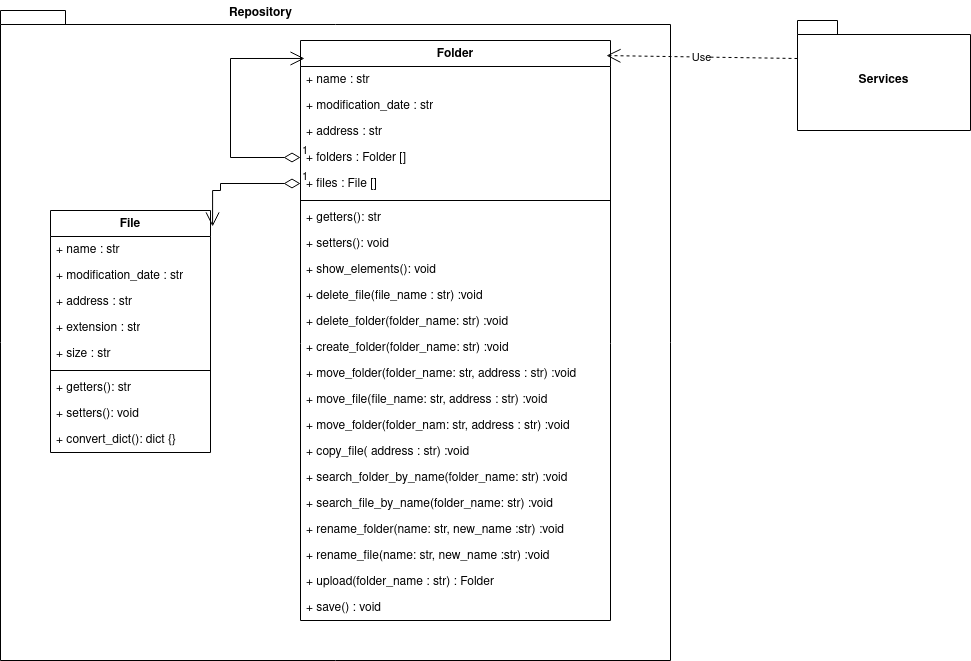

The diagram above was exported from draw.io. Its source (the exported page's mxGraphModel, read from the mxfile embedded in the PNG):
<mxGraphModel dx="1354" dy="564" grid="1" gridSize="10" guides="1" tooltips="1" connect="1" arrows="1" fold="1" page="1" pageScale="1" pageWidth="827" pageHeight="1169" math="0" shadow="0">
  <root>
    <mxCell id="0" />
    <mxCell id="1" parent="0" />
    <mxCell id="paz13FMdXygY1V_q0Hju-5" value="" style="shape=folder;fontStyle=1;spacingTop=10;tabWidth=40;tabHeight=14;tabPosition=left;html=1;whiteSpace=wrap;" vertex="1" parent="1">
      <mxGeometry x="30" y="30" width="670" height="650" as="geometry" />
    </mxCell>
    <mxCell id="paz13FMdXygY1V_q0Hju-1" value="Folder" style="swimlane;fontStyle=1;align=center;verticalAlign=top;childLayout=stackLayout;horizontal=1;startSize=26;horizontalStack=0;resizeParent=1;resizeParentMax=0;resizeLast=0;collapsible=1;marginBottom=0;whiteSpace=wrap;html=1;" vertex="1" parent="1">
      <mxGeometry x="330" y="60" width="310" height="580" as="geometry" />
    </mxCell>
    <mxCell id="paz13FMdXygY1V_q0Hju-2" value="+ name : str" style="text;strokeColor=none;fillColor=none;align=left;verticalAlign=top;spacingLeft=4;spacingRight=4;overflow=hidden;rotatable=0;points=[[0,0.5],[1,0.5]];portConstraint=eastwest;whiteSpace=wrap;html=1;" vertex="1" parent="paz13FMdXygY1V_q0Hju-1">
      <mxGeometry y="26" width="310" height="26" as="geometry" />
    </mxCell>
    <mxCell id="paz13FMdXygY1V_q0Hju-6" value="+ modification_date : str" style="text;strokeColor=none;fillColor=none;align=left;verticalAlign=top;spacingLeft=4;spacingRight=4;overflow=hidden;rotatable=0;points=[[0,0.5],[1,0.5]];portConstraint=eastwest;whiteSpace=wrap;html=1;" vertex="1" parent="paz13FMdXygY1V_q0Hju-1">
      <mxGeometry y="52" width="310" height="26" as="geometry" />
    </mxCell>
    <mxCell id="paz13FMdXygY1V_q0Hju-9" value="+ address : str" style="text;strokeColor=none;fillColor=none;align=left;verticalAlign=top;spacingLeft=4;spacingRight=4;overflow=hidden;rotatable=0;points=[[0,0.5],[1,0.5]];portConstraint=eastwest;whiteSpace=wrap;html=1;" vertex="1" parent="paz13FMdXygY1V_q0Hju-1">
      <mxGeometry y="78" width="310" height="26" as="geometry" />
    </mxCell>
    <mxCell id="paz13FMdXygY1V_q0Hju-7" value="+ folders : Folder []" style="text;strokeColor=none;fillColor=none;align=left;verticalAlign=top;spacingLeft=4;spacingRight=4;overflow=hidden;rotatable=0;points=[[0,0.5],[1,0.5]];portConstraint=eastwest;whiteSpace=wrap;html=1;" vertex="1" parent="paz13FMdXygY1V_q0Hju-1">
      <mxGeometry y="104" width="310" height="26" as="geometry" />
    </mxCell>
    <mxCell id="paz13FMdXygY1V_q0Hju-8" value="+ files : File []" style="text;strokeColor=none;fillColor=none;align=left;verticalAlign=top;spacingLeft=4;spacingRight=4;overflow=hidden;rotatable=0;points=[[0,0.5],[1,0.5]];portConstraint=eastwest;whiteSpace=wrap;html=1;" vertex="1" parent="paz13FMdXygY1V_q0Hju-1">
      <mxGeometry y="130" width="310" height="26" as="geometry" />
    </mxCell>
    <mxCell id="paz13FMdXygY1V_q0Hju-3" value="" style="line;strokeWidth=1;fillColor=none;align=left;verticalAlign=middle;spacingTop=-1;spacingLeft=3;spacingRight=3;rotatable=0;labelPosition=right;points=[];portConstraint=eastwest;strokeColor=inherit;" vertex="1" parent="paz13FMdXygY1V_q0Hju-1">
      <mxGeometry y="156" width="310" height="8" as="geometry" />
    </mxCell>
    <mxCell id="paz13FMdXygY1V_q0Hju-4" value="+ getters(): str" style="text;strokeColor=none;fillColor=none;align=left;verticalAlign=top;spacingLeft=4;spacingRight=4;overflow=hidden;rotatable=0;points=[[0,0.5],[1,0.5]];portConstraint=eastwest;whiteSpace=wrap;html=1;" vertex="1" parent="paz13FMdXygY1V_q0Hju-1">
      <mxGeometry y="164" width="310" height="26" as="geometry" />
    </mxCell>
    <mxCell id="paz13FMdXygY1V_q0Hju-10" value="+ setters(): void" style="text;strokeColor=none;fillColor=none;align=left;verticalAlign=top;spacingLeft=4;spacingRight=4;overflow=hidden;rotatable=0;points=[[0,0.5],[1,0.5]];portConstraint=eastwest;whiteSpace=wrap;html=1;" vertex="1" parent="paz13FMdXygY1V_q0Hju-1">
      <mxGeometry y="190" width="310" height="26" as="geometry" />
    </mxCell>
    <mxCell id="paz13FMdXygY1V_q0Hju-11" value="+ show_elements(): void" style="text;strokeColor=none;fillColor=none;align=left;verticalAlign=top;spacingLeft=4;spacingRight=4;overflow=hidden;rotatable=0;points=[[0,0.5],[1,0.5]];portConstraint=eastwest;whiteSpace=wrap;html=1;" vertex="1" parent="paz13FMdXygY1V_q0Hju-1">
      <mxGeometry y="216" width="310" height="26" as="geometry" />
    </mxCell>
    <mxCell id="paz13FMdXygY1V_q0Hju-12" value="+ delete_file(file_name : str) :void" style="text;strokeColor=none;fillColor=none;align=left;verticalAlign=top;spacingLeft=4;spacingRight=4;overflow=hidden;rotatable=0;points=[[0,0.5],[1,0.5]];portConstraint=eastwest;whiteSpace=wrap;html=1;" vertex="1" parent="paz13FMdXygY1V_q0Hju-1">
      <mxGeometry y="242" width="310" height="26" as="geometry" />
    </mxCell>
    <mxCell id="paz13FMdXygY1V_q0Hju-13" value="+ delete_folder(folder_name: str) :void" style="text;strokeColor=none;fillColor=none;align=left;verticalAlign=top;spacingLeft=4;spacingRight=4;overflow=hidden;rotatable=0;points=[[0,0.5],[1,0.5]];portConstraint=eastwest;whiteSpace=wrap;html=1;" vertex="1" parent="paz13FMdXygY1V_q0Hju-1">
      <mxGeometry y="268" width="310" height="26" as="geometry" />
    </mxCell>
    <mxCell id="paz13FMdXygY1V_q0Hju-18" value="+ create_folder(folder_name: str) :void" style="text;strokeColor=none;fillColor=none;align=left;verticalAlign=top;spacingLeft=4;spacingRight=4;overflow=hidden;rotatable=0;points=[[0,0.5],[1,0.5]];portConstraint=eastwest;whiteSpace=wrap;html=1;" vertex="1" parent="paz13FMdXygY1V_q0Hju-1">
      <mxGeometry y="294" width="310" height="26" as="geometry" />
    </mxCell>
    <mxCell id="paz13FMdXygY1V_q0Hju-14" value="+ move_folder(folder_name: str, address : str) :void" style="text;strokeColor=none;fillColor=none;align=left;verticalAlign=top;spacingLeft=4;spacingRight=4;overflow=hidden;rotatable=0;points=[[0,0.5],[1,0.5]];portConstraint=eastwest;whiteSpace=wrap;html=1;" vertex="1" parent="paz13FMdXygY1V_q0Hju-1">
      <mxGeometry y="320" width="310" height="26" as="geometry" />
    </mxCell>
    <mxCell id="paz13FMdXygY1V_q0Hju-15" value="+ move_file(file_name: str, address : str) :void" style="text;strokeColor=none;fillColor=none;align=left;verticalAlign=top;spacingLeft=4;spacingRight=4;overflow=hidden;rotatable=0;points=[[0,0.5],[1,0.5]];portConstraint=eastwest;whiteSpace=wrap;html=1;" vertex="1" parent="paz13FMdXygY1V_q0Hju-1">
      <mxGeometry y="346" width="310" height="26" as="geometry" />
    </mxCell>
    <mxCell id="paz13FMdXygY1V_q0Hju-16" value="+ move_folder(folder_nam: str, address : str) :void" style="text;strokeColor=none;fillColor=none;align=left;verticalAlign=top;spacingLeft=4;spacingRight=4;overflow=hidden;rotatable=0;points=[[0,0.5],[1,0.5]];portConstraint=eastwest;whiteSpace=wrap;html=1;" vertex="1" parent="paz13FMdXygY1V_q0Hju-1">
      <mxGeometry y="372" width="310" height="26" as="geometry" />
    </mxCell>
    <mxCell id="paz13FMdXygY1V_q0Hju-17" value="+ copy_file( address : str) :void" style="text;strokeColor=none;fillColor=none;align=left;verticalAlign=top;spacingLeft=4;spacingRight=4;overflow=hidden;rotatable=0;points=[[0,0.5],[1,0.5]];portConstraint=eastwest;whiteSpace=wrap;html=1;" vertex="1" parent="paz13FMdXygY1V_q0Hju-1">
      <mxGeometry y="398" width="310" height="26" as="geometry" />
    </mxCell>
    <mxCell id="paz13FMdXygY1V_q0Hju-19" value="+ search_folder_by_name(folder_name: str) :void" style="text;strokeColor=none;fillColor=none;align=left;verticalAlign=top;spacingLeft=4;spacingRight=4;overflow=hidden;rotatable=0;points=[[0,0.5],[1,0.5]];portConstraint=eastwest;whiteSpace=wrap;html=1;" vertex="1" parent="paz13FMdXygY1V_q0Hju-1">
      <mxGeometry y="424" width="310" height="26" as="geometry" />
    </mxCell>
    <mxCell id="paz13FMdXygY1V_q0Hju-20" value="+ search_file_by_name(folder_name: str) :void" style="text;strokeColor=none;fillColor=none;align=left;verticalAlign=top;spacingLeft=4;spacingRight=4;overflow=hidden;rotatable=0;points=[[0,0.5],[1,0.5]];portConstraint=eastwest;whiteSpace=wrap;html=1;" vertex="1" parent="paz13FMdXygY1V_q0Hju-1">
      <mxGeometry y="450" width="310" height="26" as="geometry" />
    </mxCell>
    <mxCell id="paz13FMdXygY1V_q0Hju-21" value="+ rename_folder(name: str, new_name :str) :void" style="text;strokeColor=none;fillColor=none;align=left;verticalAlign=top;spacingLeft=4;spacingRight=4;overflow=hidden;rotatable=0;points=[[0,0.5],[1,0.5]];portConstraint=eastwest;whiteSpace=wrap;html=1;" vertex="1" parent="paz13FMdXygY1V_q0Hju-1">
      <mxGeometry y="476" width="310" height="26" as="geometry" />
    </mxCell>
    <mxCell id="paz13FMdXygY1V_q0Hju-22" value="+ rename_file(name: str, new_name :str) :void" style="text;strokeColor=none;fillColor=none;align=left;verticalAlign=top;spacingLeft=4;spacingRight=4;overflow=hidden;rotatable=0;points=[[0,0.5],[1,0.5]];portConstraint=eastwest;whiteSpace=wrap;html=1;" vertex="1" parent="paz13FMdXygY1V_q0Hju-1">
      <mxGeometry y="502" width="310" height="26" as="geometry" />
    </mxCell>
    <mxCell id="paz13FMdXygY1V_q0Hju-23" value="+ upload(folder_name : str) : Folder " style="text;strokeColor=none;fillColor=none;align=left;verticalAlign=top;spacingLeft=4;spacingRight=4;overflow=hidden;rotatable=0;points=[[0,0.5],[1,0.5]];portConstraint=eastwest;whiteSpace=wrap;html=1;" vertex="1" parent="paz13FMdXygY1V_q0Hju-1">
      <mxGeometry y="528" width="310" height="26" as="geometry" />
    </mxCell>
    <mxCell id="paz13FMdXygY1V_q0Hju-24" value="+ save() : void" style="text;strokeColor=none;fillColor=none;align=left;verticalAlign=top;spacingLeft=4;spacingRight=4;overflow=hidden;rotatable=0;points=[[0,0.5],[1,0.5]];portConstraint=eastwest;whiteSpace=wrap;html=1;" vertex="1" parent="paz13FMdXygY1V_q0Hju-1">
      <mxGeometry y="554" width="310" height="26" as="geometry" />
    </mxCell>
    <mxCell id="paz13FMdXygY1V_q0Hju-26" value="1" style="endArrow=open;html=1;endSize=12;startArrow=diamondThin;startSize=14;startFill=0;edgeStyle=orthogonalEdgeStyle;align=left;verticalAlign=bottom;rounded=0;exitX=0;exitY=0.5;exitDx=0;exitDy=0;entryX=0.013;entryY=0.031;entryDx=0;entryDy=0;entryPerimeter=0;" edge="1" parent="paz13FMdXygY1V_q0Hju-1" source="paz13FMdXygY1V_q0Hju-7" target="paz13FMdXygY1V_q0Hju-1">
      <mxGeometry x="-1" y="3" relative="1" as="geometry">
        <mxPoint x="-180" y="250" as="sourcePoint" />
        <mxPoint x="-20" y="250" as="targetPoint" />
        <Array as="points">
          <mxPoint x="-70" y="117" />
          <mxPoint x="-70" y="18" />
        </Array>
      </mxGeometry>
    </mxCell>
    <mxCell id="paz13FMdXygY1V_q0Hju-27" value="File" style="swimlane;fontStyle=1;align=center;verticalAlign=top;childLayout=stackLayout;horizontal=1;startSize=26;horizontalStack=0;resizeParent=1;resizeParentMax=0;resizeLast=0;collapsible=1;marginBottom=0;whiteSpace=wrap;html=1;" vertex="1" parent="1">
      <mxGeometry x="80" y="230" width="160" height="242" as="geometry" />
    </mxCell>
    <mxCell id="paz13FMdXygY1V_q0Hju-28" value="+ name : str" style="text;strokeColor=none;fillColor=none;align=left;verticalAlign=top;spacingLeft=4;spacingRight=4;overflow=hidden;rotatable=0;points=[[0,0.5],[1,0.5]];portConstraint=eastwest;whiteSpace=wrap;html=1;" vertex="1" parent="paz13FMdXygY1V_q0Hju-27">
      <mxGeometry y="26" width="160" height="26" as="geometry" />
    </mxCell>
    <mxCell id="paz13FMdXygY1V_q0Hju-31" value="+ modification_date : str" style="text;strokeColor=none;fillColor=none;align=left;verticalAlign=top;spacingLeft=4;spacingRight=4;overflow=hidden;rotatable=0;points=[[0,0.5],[1,0.5]];portConstraint=eastwest;whiteSpace=wrap;html=1;" vertex="1" parent="paz13FMdXygY1V_q0Hju-27">
      <mxGeometry y="52" width="160" height="26" as="geometry" />
    </mxCell>
    <mxCell id="paz13FMdXygY1V_q0Hju-32" value="+ address : str" style="text;strokeColor=none;fillColor=none;align=left;verticalAlign=top;spacingLeft=4;spacingRight=4;overflow=hidden;rotatable=0;points=[[0,0.5],[1,0.5]];portConstraint=eastwest;whiteSpace=wrap;html=1;" vertex="1" parent="paz13FMdXygY1V_q0Hju-27">
      <mxGeometry y="78" width="160" height="26" as="geometry" />
    </mxCell>
    <mxCell id="paz13FMdXygY1V_q0Hju-33" value="+ extension : str" style="text;strokeColor=none;fillColor=none;align=left;verticalAlign=top;spacingLeft=4;spacingRight=4;overflow=hidden;rotatable=0;points=[[0,0.5],[1,0.5]];portConstraint=eastwest;whiteSpace=wrap;html=1;" vertex="1" parent="paz13FMdXygY1V_q0Hju-27">
      <mxGeometry y="104" width="160" height="26" as="geometry" />
    </mxCell>
    <mxCell id="paz13FMdXygY1V_q0Hju-34" value="+ size : str" style="text;strokeColor=none;fillColor=none;align=left;verticalAlign=top;spacingLeft=4;spacingRight=4;overflow=hidden;rotatable=0;points=[[0,0.5],[1,0.5]];portConstraint=eastwest;whiteSpace=wrap;html=1;" vertex="1" parent="paz13FMdXygY1V_q0Hju-27">
      <mxGeometry y="130" width="160" height="26" as="geometry" />
    </mxCell>
    <mxCell id="paz13FMdXygY1V_q0Hju-29" value="" style="line;strokeWidth=1;fillColor=none;align=left;verticalAlign=middle;spacingTop=-1;spacingLeft=3;spacingRight=3;rotatable=0;labelPosition=right;points=[];portConstraint=eastwest;strokeColor=inherit;" vertex="1" parent="paz13FMdXygY1V_q0Hju-27">
      <mxGeometry y="156" width="160" height="8" as="geometry" />
    </mxCell>
    <mxCell id="paz13FMdXygY1V_q0Hju-35" value="+ getters(): str" style="text;strokeColor=none;fillColor=none;align=left;verticalAlign=top;spacingLeft=4;spacingRight=4;overflow=hidden;rotatable=0;points=[[0,0.5],[1,0.5]];portConstraint=eastwest;whiteSpace=wrap;html=1;" vertex="1" parent="paz13FMdXygY1V_q0Hju-27">
      <mxGeometry y="164" width="160" height="26" as="geometry" />
    </mxCell>
    <mxCell id="paz13FMdXygY1V_q0Hju-36" value="+ setters(): void" style="text;strokeColor=none;fillColor=none;align=left;verticalAlign=top;spacingLeft=4;spacingRight=4;overflow=hidden;rotatable=0;points=[[0,0.5],[1,0.5]];portConstraint=eastwest;whiteSpace=wrap;html=1;" vertex="1" parent="paz13FMdXygY1V_q0Hju-27">
      <mxGeometry y="190" width="160" height="26" as="geometry" />
    </mxCell>
    <mxCell id="paz13FMdXygY1V_q0Hju-30" value="+ convert_dict(): dict {}" style="text;strokeColor=none;fillColor=none;align=left;verticalAlign=top;spacingLeft=4;spacingRight=4;overflow=hidden;rotatable=0;points=[[0,0.5],[1,0.5]];portConstraint=eastwest;whiteSpace=wrap;html=1;" vertex="1" parent="paz13FMdXygY1V_q0Hju-27">
      <mxGeometry y="216" width="160" height="26" as="geometry" />
    </mxCell>
    <mxCell id="paz13FMdXygY1V_q0Hju-37" value="1" style="endArrow=open;html=1;endSize=12;startArrow=diamondThin;startSize=14;startFill=0;edgeStyle=orthogonalEdgeStyle;align=left;verticalAlign=bottom;rounded=0;exitX=0;exitY=0.5;exitDx=0;exitDy=0;entryX=1.013;entryY=0.066;entryDx=0;entryDy=0;entryPerimeter=0;" edge="1" parent="1" source="paz13FMdXygY1V_q0Hju-8" target="paz13FMdXygY1V_q0Hju-27">
      <mxGeometry x="-1" y="3" relative="1" as="geometry">
        <mxPoint x="290" y="290" as="sourcePoint" />
        <mxPoint x="450" y="290" as="targetPoint" />
        <Array as="points">
          <mxPoint x="250" y="203" />
          <mxPoint x="250" y="210" />
          <mxPoint x="242" y="210" />
        </Array>
      </mxGeometry>
    </mxCell>
    <mxCell id="paz13FMdXygY1V_q0Hju-63" value="Services" style="shape=folder;fontStyle=1;spacingTop=10;tabWidth=40;tabHeight=14;tabPosition=left;html=1;whiteSpace=wrap;" vertex="1" parent="1">
      <mxGeometry x="827" y="40" width="173" height="110" as="geometry" />
    </mxCell>
    <mxCell id="paz13FMdXygY1V_q0Hju-64" value="Use" style="endArrow=open;endSize=12;dashed=1;html=1;rounded=0;exitX=0;exitY=0;exitDx=0;exitDy=38;exitPerimeter=0;entryX=0.987;entryY=0.026;entryDx=0;entryDy=0;entryPerimeter=0;" edge="1" parent="1" source="paz13FMdXygY1V_q0Hju-63" target="paz13FMdXygY1V_q0Hju-1">
      <mxGeometry width="160" relative="1" as="geometry">
        <mxPoint x="810" y="320" as="sourcePoint" />
        <mxPoint x="970" y="320" as="targetPoint" />
      </mxGeometry>
    </mxCell>
    <mxCell id="paz13FMdXygY1V_q0Hju-65" value="Repository" style="text;align=center;fontStyle=1;verticalAlign=middle;spacingLeft=3;spacingRight=3;strokeColor=none;rotatable=0;points=[[0,0.5],[1,0.5]];portConstraint=eastwest;html=1;" vertex="1" parent="1">
      <mxGeometry x="250" y="20" width="80" height="26" as="geometry" />
    </mxCell>
  </root>
</mxGraphModel>